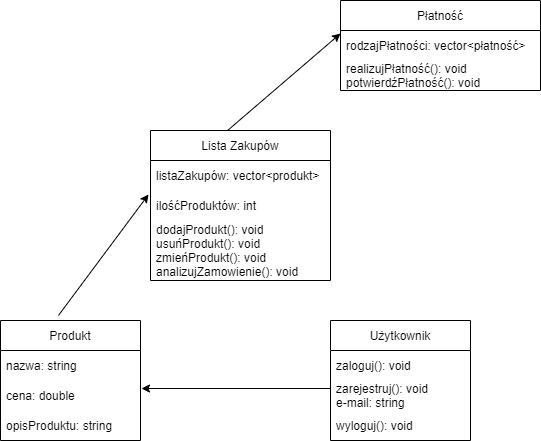

The diagram above was exported from draw.io. Its source (the exported page's mxGraphModel, read from the mxfile embedded in the PNG):
<mxGraphModel dx="868" dy="1651" grid="1" gridSize="10" guides="1" tooltips="1" connect="1" arrows="1" fold="1" page="1" pageScale="1" pageWidth="827" pageHeight="1169" math="0" shadow="0">
  <root>
    <mxCell id="0" />
    <mxCell id="1" parent="0" />
    <mxCell id="9lqGyy_g8yLt3fJ3Aw_y-10" value="Lista Zakupów" style="swimlane;fontStyle=0;childLayout=stackLayout;horizontal=1;startSize=30;horizontalStack=0;resizeParent=1;resizeParentMax=0;resizeLast=0;collapsible=1;marginBottom=0;" vertex="1" parent="1">
      <mxGeometry x="330" y="-110" width="180" height="150" as="geometry" />
    </mxCell>
    <mxCell id="9lqGyy_g8yLt3fJ3Aw_y-11" value="listaZakupów: vector&lt;produkt&gt;" style="text;strokeColor=none;fillColor=none;align=left;verticalAlign=middle;spacingLeft=4;spacingRight=4;overflow=hidden;points=[[0,0.5],[1,0.5]];portConstraint=eastwest;rotatable=0;" vertex="1" parent="9lqGyy_g8yLt3fJ3Aw_y-10">
      <mxGeometry y="30" width="180" height="30" as="geometry" />
    </mxCell>
    <mxCell id="9lqGyy_g8yLt3fJ3Aw_y-12" value="ilośćProduktów: int" style="text;strokeColor=none;fillColor=none;align=left;verticalAlign=middle;spacingLeft=4;spacingRight=4;overflow=hidden;points=[[0,0.5],[1,0.5]];portConstraint=eastwest;rotatable=0;" vertex="1" parent="9lqGyy_g8yLt3fJ3Aw_y-10">
      <mxGeometry y="60" width="180" height="30" as="geometry" />
    </mxCell>
    <mxCell id="9lqGyy_g8yLt3fJ3Aw_y-13" value="dodajProdukt(): void&#10;usuńProdukt(): void&#10;zmieńProdukt(): void&#10;analizujZamowienie(): void" style="text;strokeColor=none;fillColor=none;align=left;verticalAlign=middle;spacingLeft=4;spacingRight=4;overflow=hidden;points=[[0,0.5],[1,0.5]];portConstraint=eastwest;rotatable=0;" vertex="1" parent="9lqGyy_g8yLt3fJ3Aw_y-10">
      <mxGeometry y="90" width="180" height="60" as="geometry" />
    </mxCell>
    <mxCell id="9lqGyy_g8yLt3fJ3Aw_y-14" value="Produkt" style="swimlane;fontStyle=0;childLayout=stackLayout;horizontal=1;startSize=30;horizontalStack=0;resizeParent=1;resizeParentMax=0;resizeLast=0;collapsible=1;marginBottom=0;" vertex="1" parent="1">
      <mxGeometry x="180" y="80" width="140" height="120" as="geometry" />
    </mxCell>
    <mxCell id="9lqGyy_g8yLt3fJ3Aw_y-15" value="nazwa: string" style="text;strokeColor=none;fillColor=none;align=left;verticalAlign=middle;spacingLeft=4;spacingRight=4;overflow=hidden;points=[[0,0.5],[1,0.5]];portConstraint=eastwest;rotatable=0;" vertex="1" parent="9lqGyy_g8yLt3fJ3Aw_y-14">
      <mxGeometry y="30" width="140" height="30" as="geometry" />
    </mxCell>
    <mxCell id="9lqGyy_g8yLt3fJ3Aw_y-16" value="cena: double" style="text;strokeColor=none;fillColor=none;align=left;verticalAlign=middle;spacingLeft=4;spacingRight=4;overflow=hidden;points=[[0,0.5],[1,0.5]];portConstraint=eastwest;rotatable=0;" vertex="1" parent="9lqGyy_g8yLt3fJ3Aw_y-14">
      <mxGeometry y="60" width="140" height="30" as="geometry" />
    </mxCell>
    <mxCell id="9lqGyy_g8yLt3fJ3Aw_y-17" value="opisProduktu: string" style="text;strokeColor=none;fillColor=none;align=left;verticalAlign=middle;spacingLeft=4;spacingRight=4;overflow=hidden;points=[[0,0.5],[1,0.5]];portConstraint=eastwest;rotatable=0;" vertex="1" parent="9lqGyy_g8yLt3fJ3Aw_y-14">
      <mxGeometry y="90" width="140" height="30" as="geometry" />
    </mxCell>
    <mxCell id="9lqGyy_g8yLt3fJ3Aw_y-18" value="Użytkownik" style="swimlane;fontStyle=0;childLayout=stackLayout;horizontal=1;startSize=30;horizontalStack=0;resizeParent=1;resizeParentMax=0;resizeLast=0;collapsible=1;marginBottom=0;" vertex="1" parent="1">
      <mxGeometry x="510" y="80" width="140" height="120" as="geometry" />
    </mxCell>
    <mxCell id="9lqGyy_g8yLt3fJ3Aw_y-20" value="zaloguj(): void" style="text;strokeColor=none;fillColor=none;align=left;verticalAlign=middle;spacingLeft=4;spacingRight=4;overflow=hidden;points=[[0,0.5],[1,0.5]];portConstraint=eastwest;rotatable=0;" vertex="1" parent="9lqGyy_g8yLt3fJ3Aw_y-18">
      <mxGeometry y="30" width="140" height="30" as="geometry" />
    </mxCell>
    <mxCell id="9lqGyy_g8yLt3fJ3Aw_y-19" value="zarejestruj(): void&#10;e-mail: string" style="text;strokeColor=none;fillColor=none;align=left;verticalAlign=middle;spacingLeft=4;spacingRight=4;overflow=hidden;points=[[0,0.5],[1,0.5]];portConstraint=eastwest;rotatable=0;" vertex="1" parent="9lqGyy_g8yLt3fJ3Aw_y-18">
      <mxGeometry y="60" width="140" height="30" as="geometry" />
    </mxCell>
    <mxCell id="9lqGyy_g8yLt3fJ3Aw_y-21" value="wyloguj(): void" style="text;strokeColor=none;fillColor=none;align=left;verticalAlign=middle;spacingLeft=4;spacingRight=4;overflow=hidden;points=[[0,0.5],[1,0.5]];portConstraint=eastwest;rotatable=0;" vertex="1" parent="9lqGyy_g8yLt3fJ3Aw_y-18">
      <mxGeometry y="90" width="140" height="30" as="geometry" />
    </mxCell>
    <mxCell id="9lqGyy_g8yLt3fJ3Aw_y-22" value="Płatność" style="swimlane;fontStyle=0;childLayout=stackLayout;horizontal=1;startSize=30;horizontalStack=0;resizeParent=1;resizeParentMax=0;resizeLast=0;collapsible=1;marginBottom=0;" vertex="1" parent="1">
      <mxGeometry x="520" y="-240" width="200" height="90" as="geometry" />
    </mxCell>
    <mxCell id="9lqGyy_g8yLt3fJ3Aw_y-23" value="rodzajPłatności: vector&lt;płatność&gt;" style="text;strokeColor=none;fillColor=none;align=left;verticalAlign=middle;spacingLeft=4;spacingRight=4;overflow=hidden;points=[[0,0.5],[1,0.5]];portConstraint=eastwest;rotatable=0;" vertex="1" parent="9lqGyy_g8yLt3fJ3Aw_y-22">
      <mxGeometry y="30" width="200" height="30" as="geometry" />
    </mxCell>
    <mxCell id="9lqGyy_g8yLt3fJ3Aw_y-24" value="realizujPłatność(): void&#10;potwierdźPłatność(): void" style="text;strokeColor=none;fillColor=none;align=left;verticalAlign=middle;spacingLeft=4;spacingRight=4;overflow=hidden;points=[[0,0.5],[1,0.5]];portConstraint=eastwest;rotatable=0;" vertex="1" parent="9lqGyy_g8yLt3fJ3Aw_y-22">
      <mxGeometry y="60" width="200" height="30" as="geometry" />
    </mxCell>
    <mxCell id="9lqGyy_g8yLt3fJ3Aw_y-29" value="" style="endArrow=classic;html=1;rounded=0;entryX=0;entryY=0.367;entryDx=0;entryDy=0;entryPerimeter=0;exitX=0.428;exitY=0;exitDx=0;exitDy=0;exitPerimeter=0;" edge="1" parent="1" source="9lqGyy_g8yLt3fJ3Aw_y-10" target="9lqGyy_g8yLt3fJ3Aw_y-22">
      <mxGeometry width="50" height="50" relative="1" as="geometry">
        <mxPoint x="380" y="-150" as="sourcePoint" />
        <mxPoint x="430" y="-200" as="targetPoint" />
      </mxGeometry>
    </mxCell>
    <mxCell id="9lqGyy_g8yLt3fJ3Aw_y-30" value="" style="endArrow=classic;html=1;rounded=0;entryX=1.007;entryY=0.267;entryDx=0;entryDy=0;entryPerimeter=0;exitX=0;exitY=0.267;exitDx=0;exitDy=0;exitPerimeter=0;" edge="1" parent="1" source="9lqGyy_g8yLt3fJ3Aw_y-19" target="9lqGyy_g8yLt3fJ3Aw_y-16">
      <mxGeometry width="50" height="50" relative="1" as="geometry">
        <mxPoint x="410" y="160" as="sourcePoint" />
        <mxPoint x="460" y="110" as="targetPoint" />
      </mxGeometry>
    </mxCell>
    <mxCell id="9lqGyy_g8yLt3fJ3Aw_y-31" value="" style="endArrow=classic;html=1;rounded=0;entryX=-0.011;entryY=0.133;entryDx=0;entryDy=0;entryPerimeter=0;exitX=0.414;exitY=-0.042;exitDx=0;exitDy=0;exitPerimeter=0;" edge="1" parent="1" source="9lqGyy_g8yLt3fJ3Aw_y-14" target="9lqGyy_g8yLt3fJ3Aw_y-12">
      <mxGeometry width="50" height="50" relative="1" as="geometry">
        <mxPoint x="220" y="30" as="sourcePoint" />
        <mxPoint x="270" y="-20" as="targetPoint" />
      </mxGeometry>
    </mxCell>
  </root>
</mxGraphModel>